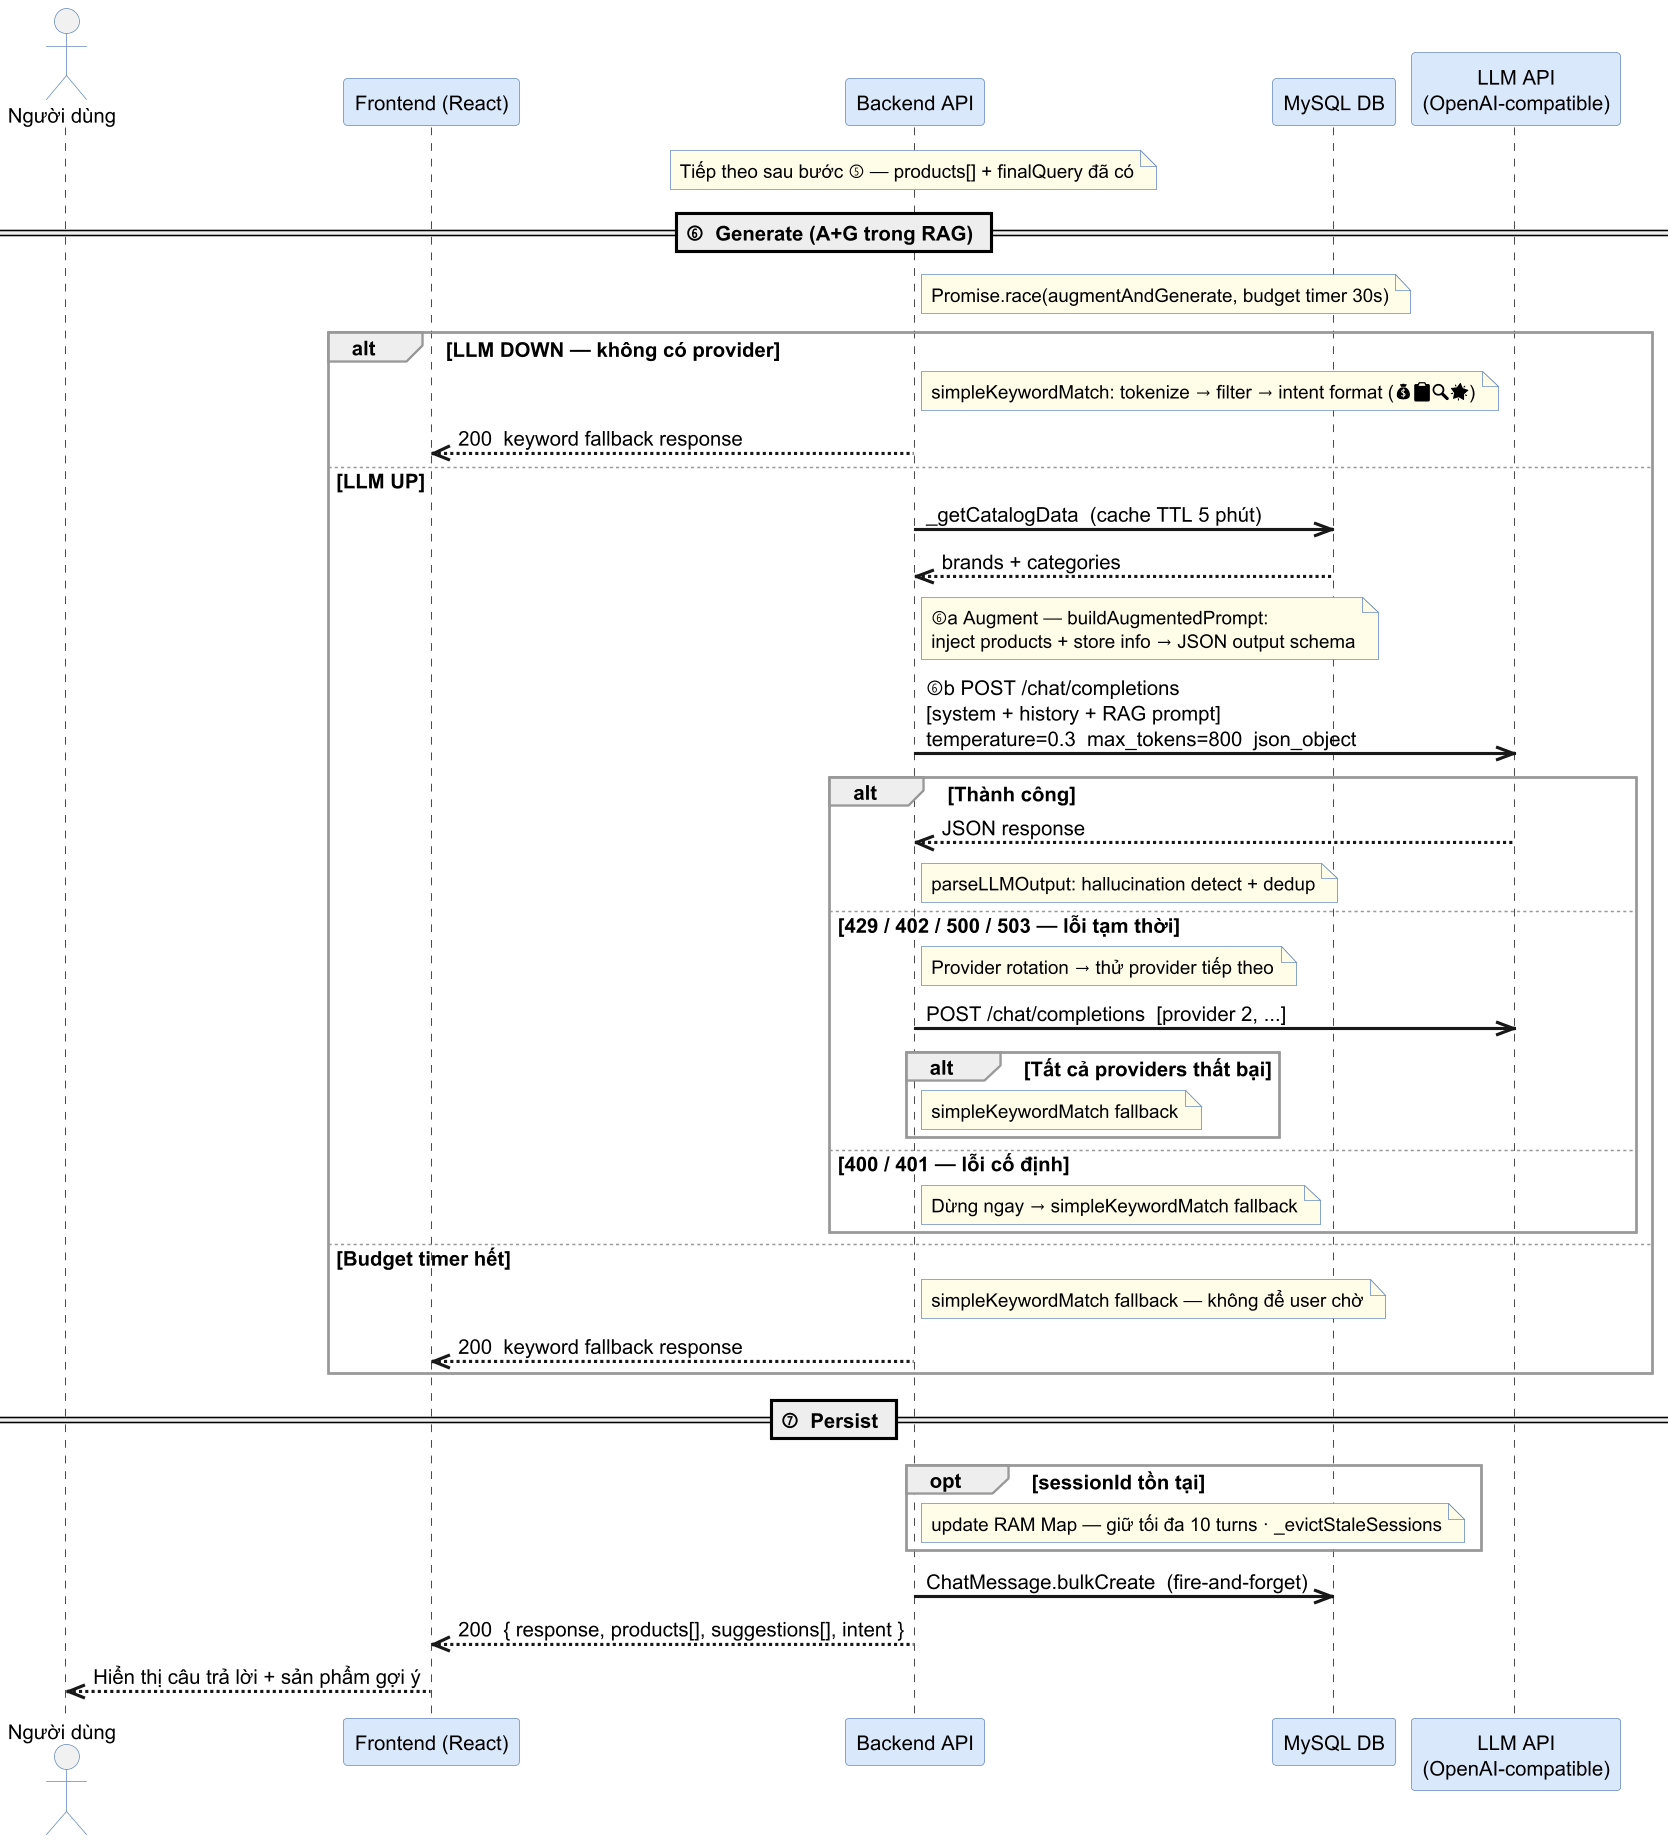

The diagram above was rendered by PlantUML. Its source (embedded in the PNG):
@startuml sequence-03c-chatbot-generate
' Sơ đồ sequence — Chatbot RAG (3c): Generate & Persist (§3.3c)
' Ground-truth: chatbot-service.js:327-379, augmentAndGenerate:685-800

skinparam backgroundColor #FFFFFF
skinparam shadowing false
skinparam dpi 150
skinparam sequenceArrowThickness 2
skinparam sequenceGroupBorderThickness 1.5
skinparam sequenceGroupBorderColor #999999
skinparam sequenceParticipant {
  BorderColor #6C8EBF
  BackgroundColor #DAE8FC
}
skinparam sequenceActor {
  BackgroundColor #f5f5f5
  BorderColor #6C8EBF
}
skinparam noteBorderColor #6C8EBF
skinparam noteBackgroundColor #fffde7
skinparam responseMessageBelowArrow true
skinparam defaultFontSize 13
skinparam noteFontSize 12
skinparam sequenceParticipantFontSize 13

actor "Người dùng" as User
participant "Frontend (React)" as FE
participant "Backend API" as API
participant "MySQL DB" as DB
participant "LLM API\n(OpenAI-compatible)" as LLM

note over API: Tiếp theo sau bước ⑤ — products[] + finalQuery đã có

== ⑥  Generate (A+G trong RAG) ==

note right of API: Promise.race(augmentAndGenerate, budget timer 30s)

alt LLM DOWN — không có provider
  note right of API: simpleKeywordMatch: tokenize → filter → intent format (💰📋🔍🌟)
  API -->> FE : 200  keyword fallback response
else LLM UP
  API ->> DB : _getCatalogData  (cache TTL 5 phút)
  DB -->> API : brands + categories

  note right of API
    ⑥a Augment — buildAugmentedPrompt:
    inject products + store info → JSON output schema
  end note

  API ->> LLM : ⑥b POST /chat/completions\n[system + history + RAG prompt]\ntemperature=0.3  max_tokens=800  json_object
  alt Thành công
    LLM -->> API : JSON response
    note right of API: parseLLMOutput: hallucination detect + dedup
  else 429 / 402 / 500 / 503 — lỗi tạm thời
    note right of API: Provider rotation → thử provider tiếp theo
    API ->> LLM : POST /chat/completions  [provider 2, ...]
    alt Tất cả providers thất bại
      note right of API: simpleKeywordMatch fallback
    end
  else 400 / 401 — lỗi cố định
    note right of API: Dừng ngay → simpleKeywordMatch fallback
  end
else Budget timer hết
  note right of API: simpleKeywordMatch fallback — không để user chờ
  API -->> FE : 200  keyword fallback response
end

== ⑦  Persist ==

opt sessionId tồn tại
  note right of API: update RAM Map — giữ tối đa 10 turns · _evictStaleSessions
end

API ->> DB : ChatMessage.bulkCreate  (fire-and-forget)
API -->> FE : 200  { response, products[], suggestions[], intent }
FE -->> User : Hiển thị câu trả lời + sản phẩm gợi ý

@enduml